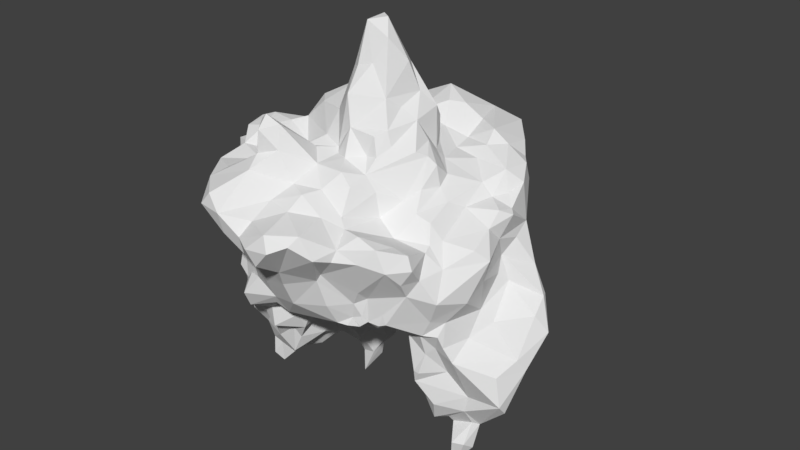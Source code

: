 # Source: HorTrashIceberg.blend  (saved by Blender 2.78.0; exported with 4.5.12 LTS)
import bpy
from mathutils import Matrix  # noqa: F401  (used for matrix-valued properties, if any)

bpy.ops.wm.read_factory_settings(use_empty=True)
scene = bpy.context.scene
scene.name = 'Scene'

# ---- collections
col_collection_1 = bpy.data.collections.new('Collection 1'); scene.collection.children.link(col_collection_1)

# ---- world
world_world = bpy.data.worlds.new('World'); scene.world = world_world
world_world.color = (0.05088, 0.05088, 0.05088)
world_world.use_sun_shadow = False
world_world.sun_shadow_jitter_overblur = 0.0
world_world.cycles.sampling_method = 'MANUAL'

# ---- meshes
me_cube_001 = bpy.data.meshes.new('Cube.001')
me_cube_001.from_pydata([(2.135, -2.092, -0.1334), (0.203, -2.527, 1.082), (-3.253, -0.6067, -0.1456), (-3.211, 2.064, -1.324), (-2.858, -0.3629, -1.116), (0.3429, -2.751, -0.2123), (0.01421, -4.047, 0.7201), (-0.9877, -3.483, 0.9871), (-0.4088, -3.988, 0.2528), (1.132, -2.064, -0.8495), (1.053, 0.8249, 1.641), (1.101, -2.024, -1.504), (-1.115, 2.022, -2.656), (-1.633, -2.824, -0.9529), (0.2506, -2.784, -0.3889), (1.083, -2.332, -0.6079), (-1.21, -2.698, -1.393), (0.9151, -2.812, 0.6294), (-1.606, -2.34, -1.865), (0.8716, -2.948, 0.3674), (-2.032, -2.961, -1.484), (-2.214, -2.63, -1.254), (-0.3477, -2.534, 1.486), (-2.366, -1.68, -0.9827), (-0.1844, -3.91, 1.077), (-0.6497, -4.056, 0.6355), (-0.3889, -2.972, 1.211), (-0.5193, -3.097, -0.6224), (0.7216, -3.368, 0.512), (0.4405, -3.468, 1.071), (-0.5063, -2.816, -1.26), (-1.956, -2.333, 1.955), (-1.151, -3.287, -0.1192), (-2.404, -3.715, 1.078), (0.6577, -2.259, 0.8428), (-1.9, -2.826, 0.2659), (1.915, -0.7891, 0.824), (-1.287, -2.982, -0.7486), (0.6626, -1.202, 1.363), (-1.933, -2.761, -0.9662), (-1.038, -3.743, 0.2635), (-2.15, -3.676, 1.401), (0.1081, -1.715, 1.883), (0.4602, -2.147, 1.026), (-1.702, -2.212, 2.974), (-1.32, -2.168, 2.797), (-0.6028, -1.051, 1.934), (1.421, -0.614, -2.427), (1.474, -0.8703, -2.253), (0.797, -0.8822, -2.07), (2.319, -1.273, -1.383), (2.594, -1.391, -0.7708), (2.417, -1.106, -1.846), (1.453, 0.479, -3.84), (1.531, -1.075, -2.114), (1.661, -0.6537, -3.017), (-1.79, -0.8228, -3.701), (1.691, -1.484, -1.654), (1.374, -1.144, -1.929), (1.637, -1.266, -1.822), (1.745, -1.135, -3.033), (1.778, -1.133, -3.31), (1.239, -1.84, -1.707), (1.475, -1.944, -1.219), (1.386, -1.979, -1.529), (1.049, -1.455, -1.79), (0.8254, -1.571, -1.703), (1.173, -1.184, -1.716), (0.3641, -1.733, 1.586), (-0.1812, -2.093, 1.5), (1.594, -1.976, -1.419), (1.554, -1.469, -1.658), (-1.089, -1.26, 2.035), (-2.068, -2.748, -1.927), (1.021, -2.144, -1.328), (0.8675, -2.244, -1.002), (0.9835, -2.181, -1.601), (0.4566, -2.353, -1.619), (0.3623, -2.607, -1.093), (0.9214, -2.074, -1.681), (0.9135, -1.805, -1.567), (0.7768, -2.192, -1.419), (0.6972, -2.278, -1.635), (0.6536, -1.726, -1.718), (0.2691, -1.948, -1.661), (0.6036, -1.364, -1.579), (-2.772, -1.363, -3.802), (0.5003, -1.96, -1.695), (-2.419, -0.2348, -3.682), (0.3098, -1.441, -1.714), (2.388, -2.015, 0.2769), (-2.426, -2.462, -0.2647), (-0.185, -1.035, -1.963), (0.07584, -0.8036, -2.136), (1.99, -0.6196, -4.568), (0.6221, -0.5324, -2.17), (-2.392, -0.1845, -3.182), (-0.2883, -1.372, -1.842), (0.007384, -1.644, -1.757), (-0.0954, -1.416, -1.879), (0.2165, -1.636, -1.797), (0.145, -0.2506, -2.721), (-2.446, -1.926, -0.4167), (-1.95, -2.16, -2.217), (0.3552, -0.5923, -2.03), (-0.8066, -0.2004, -3.594), (-1.866, -1.532, -3.789), (2.354, -0.6133, -3.077), (-1.347, -2.553, -1.671), (-0.7871, -1.496, -2.11), (-0.5668, -1.459, -1.924), (-0.6653, -1.832, -1.875), (-0.1263, -1.832, -1.776), (-1.394, 0.4147, -4.245), (-0.8434, -0.7267, -3.045), (-2.896, -0.6925, -3.286), (-2.897, -1.486, -3.193), (2.443, -0.4902, -5.211), (2.719, -0.3773, -4.202), (-2.962, -1.108, -3.494), (-0.7198, -0.002112, -3.071), (-0.3989, -1.15, -2.213), (2.199, -0.1367, -6.018), (2.338, -0.3722, -6.044), (-2.467, -0.159, -2.306), (2.145, -0.857, -3.988), (1.702, -2.425, 0.7392), (2.352, 0.2069, -5.401), (-1.665, -2.005, -2.016), (-2.314, -0.5925, -1.688), (-1.274, -2.124, -1.982), (2.554, -0.3649, -5.719), (-2.482, 1.116, -2.425), (-0.6668, -0.6622, -2.471), (-0.9483, -1.016, -2.41), (1.973, -0.04341, -4.188), (-1.208, -0.3806, -3.213), (2.604, 0.04621, -5.689), (-2.251, 0.4415, -2.626), (1.905, -1.162, -3.035), (2.491, -0.91, -1.502), (-1.305, -0.6188, -2.97), (-2.049, 0.6254, -3.771), (-2.216, 1.175, -3.049), (1.97, -1.206, -1.909), (2.71, -0.9122, -2.53), (-1.821, 1.837, -2.859), (2.505, -1.01, -2.157), (1.526, 0.05446, 1.309), (1.343, -1.372, 0.4821), (2.225, -0.7289, 0.4586), (2.148, -1.26, 0.3448), (-2.484, -0.5094, -2.747), (-3.105, -2.455, 0.3451), (-2.613, -0.6481, -2.272), (-1.309, -1.678, -2.788), (-2.079, 2.215, -2.099), (-0.6862, 0.6056, -4.106), (-1.415, 0.6704, -4.734), (-1.271, 0.49, -5.187), (-1.13, 0.9948, -4.028), (-0.8947, 0.328, -3.686), (2.254, -1.993, 0.6216), (-0.3165, 1.243, -3.01), (-0.6682, 1.126, -3.128), (2.926, -0.4705, 0.3384), (-1.34, 0.9198, -4.437), (-1.487, 0.5978, -4.079), (-1.452, -0.3177, -3.606), (-1.141, 0.2346, -3.94), (-2.283, 0.1867, -3.994), (-2.05, -0.2958, -4.061), (-0.4703, 0.4872, -3.779), (-0.6878, -0.4194, -2.865), (-0.7978, -0.3902, -3.312), (-1.274, -0.06487, -3.718), (-1.368, -0.9134, -3.303), (0.06568, 0.1958, -3.046), (-0.2463, -0.3963, -2.752), (-0.3883, 0.1692, -2.912), (-0.1772, 0.5311, -3.114), (2.526, -0.1045, -6.113), (-3.049, 1.356, -1.383), (2.753, -0.4131, -5.181), (2.592, 0.3023, -5.117), (2.17, 0.123, -5.207), (2.271, 0.5978, -4.758), (2.775, -0.1127, -4.655), (2.016, -1.042, -2.499), (1.838, -0.8095, -3.842), (3.051, 0.2827, -4.519), (-2.393, -1.685, -1.413), (-2.639, -1.177, -2.171), (-1.286, 0.993, -3.682), (-2.35, -0.9285, -1.296), (-2.408, -1.211, -1.615), (-0.3325, 0.685, -3.725), (-0.5795, 0.8446, -3.221), (-0.8815, 0.7574, -4.6), (-0.3249, 0.6465, -3.239), (-0.7688, 0.04677, -3.385), (-0.9256, 0.4665, -4.452), (-1.263, 0.476, -4.522), (-1.056, 0.9469, -4.549), (-0.503, 0.3099, -3.396), (-1.241, 0.7747, -5.08), (-2.786, -3.02, 0.83), (-0.7383, 1.306, -2.85), (-0.288, -0.79, -2.378), (-1.869, 0.2491, -4.043), (3.519, -0.2551, -2.948), (1.813, -1.93, 0.6364), (1.943, -2.394, 0.2156), (3.217, -0.2708, 0.09114), (2.098, -1.042, 0.4226), (0.7828, -1.214, 0.7629), (1.96, -0.02768, -3.772), (-2.717, -2.238, -1.577), (1.338, -0.4047, 1.346), (1.094, -0.7274, 1.12), (2.238, -0.9334, -2.31), (1.529, -0.8142, 0.9452), (2.918, 1.135, -2.876), (1.844, -0.06663, 1.068), (2.795, 0.6242, 0.8931), (2.081, 0.2909, 0.8743), (-2.867, -1.298, -2.839), (2.075, 0.5957, -4.688), (2.535, 0.9128, -4.268), (-1.849, -0.5522, -4.033), (2.043, 0.9761, 1.249), (3.845, 0.5007, -2.985), (2.141, 1.572, -3.839), (1.942, 0.8532, -3.831), (2.887, 0.05966, -4.757), (2.187, 1.227, -4.171), (1.879, 1.656, -3.16), (2.175, 1.382, -3.137), (2.031, 0.9839, -4.425), (1.442, 0.4244, 1.484), (1.452, 0.01359, 1.847), (2.365, 1.173, -3.66), (1.268, -0.08269, 2.047), (1.899, 1.589, -3.862), (2.133, -1.314, -1.812), (2.017, 1.167, -4.089), (0.9322, -0.4983, -2.166), (1.359, -1.438, -1.773), (0.8177, -0.1743, -2.518), (1.174, 1.498, -2.837), (1.502, 1.346, -3.329), (1.901, 1.679, -2.522), (1.527, 0.7322, -3.596), (1.021, 2.572, -1.135), (2.179, 1.831, -2.1), (0.8575, 0.367, -2.725), (1.355, 2.239, -1.569), (-0.04525, 2.719, -1.888), (0.7551, 0.1509, 2.718), (0.7378, 0.9054, 2.857), (0.165, 2.182, -2.355), (1.228, 2.04, -2.421), (0.5795, 2.655, -1.388), (0.4284, 2.875, -0.5952), (0.1532, -0.9133, 2.013), (0.4604, -0.9316, 2.07), (1.473, 2.477, 0.1348), (-0.9316, 3.349, 2.269), (0.6305, -0.6236, 2.267), (0.562, 3.522, 2.027), (-1.466, 3.02, 1.704), (-0.4728, 3.507, 1.398), (-0.7464, -0.8743, 1.999), (-0.26, -1.211, 1.952), (0.3704, 3.699, 1.888), (1.087, -0.3035, 2.165), (0.8346, 2.628, 2.022), (2.567, 1.308, 1.012), (2.344, 1.499, 1.486), (2.21, 2.5, 1.448), (0.3973, -1.242, 1.726), (1.657, 3.364, 1.042), (1.799, 2.654, 0.1623), (1.34, 2.237, -0.1267), (2.163, 2.172, -0.1222), (1.364, 2.552, -0.6128), (2.163, 1.895, -1.339), (-1.862, -0.1459, 2.649), (2.078, 2.182, -0.5447), (2.446, 2.194, 1.446), (-1.115, -0.4252, 2.719), (-1.268, 0.4812, 3.167), (-0.528, -0.7702, 3.327), (1.422, 2.274, 2.024), (0.3228, -0.8521, 2.518), (-0.336, -0.915, 2.599), (0.09402, 0.7272, 3.846), (0.8259, 2.045, 1.714), (1.89, 2.222, 1.771), (1.512, 1.873, 1.757), (-2.545, 1.661, 1.378), (0.04376, 1.42, 1.912), (2.692, 1.749, 1.172), (0.5249, 1.293, 1.808), (0.6552, 1.14, 2.537), (-1.366, 1.137, 2.988), (-0.9156, 0.3078, 4.55), (-2.384, 2.083, 1.081), (-2.008, 1.171, 2.496), (-0.7499, 1.607, 2.403), (-0.1224, 1.269, 3.244), (0.2858, 2.642, 2.305), (-1.058, 1.084, 3.524), (-0.6527, 3.187, -1.151), (-0.8835, -0.1188, 3.746), (0.852, 3.467, 0.8441), (0.173, 1.977, 1.872), (1.505, 1.497, 1.539), (-0.5956, 1.887, 2.129), (-0.7573, 3.649, 0.775), (0.6587, 3.747, 0.4026), (1.893, 2.929, 1.645), (-1.388, 2.375, 1.87), (0.8427, 1.559, 1.617), (-1.349, 3.523, 1.473), (1.693, 2.242, -0.8568), (0.8952, 2.801, -0.05701), (-0.4678, 3.019, 2.526), (-0.4071, 1.56, 2.367), (0.4492, 0.6343, 3.23), (-3.454, 1.136, 1.372), (2.815, 1.753, 0.2125), (2.351, 0.9604, 0.9804), (2.857, 1.051, 0.8017), (0.5134, -0.598, 2.629), (0.2053, -0.2992, 3.234), (-1.304, -0.6903, 2.098), (0.3844, 0.02906, 2.987), (-0.6195, -0.3075, 3.846), (-3.643, -0.7054, 1.589), (-3.457, -1.185, 1.942), (-2.992, -1.082, 2.018), (-2.747, -0.411, 2.014), (-2.913, 0.711, -1.139), (3.637, 1.477, -1.356), (2.776, 0.07416, -1.483), (0.9959, 0.279, 2.253), (-4.201, 0.5041, 0.5766), (-2.959, 0.3327, -1.893), (-2.503, 1.118, 1.446), (1.937, 2.764, 0.9341), (0.8923, 0.7153, 1.869), (1.655, 2.3, -0.3531), (1.718, 1.983, -1.323), (-3.622, 1.812, -1.02), (-1.354, 1.525, 1.804), (-1.989, 2.36, 1.649), (-2.902, -1.086, -0.5206), (-2.944, 0.8505, -1.85), (2.787, 0.8078, -0.3453), (2.844, 0.6225, -0.7406), (-3.34, 1.131, -0.5396), (-3.807, 3.068, -0.3909), (2.997, 0.9073, 0.7364), (2.044, 2.532, 0.5803), (-2.157, 0.1818, 2.667), (2.816, 0.2187, 0.5783), (-3.28, -0.4474, 2.095), (-3.741, 2.356, -0.373), (2.888, 1.246, -0.006624), (-4.235, 0.3342, 0.2544), (-4.109, 1.444, -0.5452), (-3.984, 1.066, 0.03784), (2.87, 0.5739, 0.2055), (-3.959, 1.201, 0.5655), (-2.801, 4.159, -0.3562), (-2.937, 1.516, -1.759), (-4.003, 2.037, 0.2012), (-1.503, 2.154, -1.995), (-3.53, 1.85, 0.6023), (1.305, 3.622, 1.821), (-3.143, -2.658, 0.951), (2.209, -0.1216, -4.861), (-2.76, 2.337, 0.6246), (-0.1718, 0.238, 4.952), (2.031, 0.3848, -4.92), (-0.008531, 2.974, -1.012), (-1.893, 1.424, 2.074), (-2.765, 5.028, -1.058), (-1.604, 5.695, -1.171), (-0.3147, 4.485, -0.8137), (-0.9439, 4.612, -1.158), (-0.4251, 0.4065, 4.956), (2.537, 1.632, -1.535), (-0.1297, 1.273, 2.353), (-0.9198, 1.793, -2.89), (1.648, 1.692, -3.03), (-3.124, 2.301, -0.9187), (0.7508, 1.578, -2.698), (2.382, 2.448, 0.9415), (-2.358, 4.094, 0.2705), (-0.5824, 0.001195, 4.859), (-3.293, -2.278, 1.471), (3.289, 1.514, -0.716), (3.725, 1.273, -1.311), (1.485, 2.439, 0.6132), (0.7815, 2.667, -0.4422), (-0.1125, 2.492, 2.32), (-3.807, -0.2038, 1.446), (0.3076, 1.002, -2.791), (1.333, 3.673, 1.204), (0.5057, -1.079, -1.948), (-4.703, -0.3583, 0.541), (-3.589, -1.196, 0.2768), (-2.554, 4.405, -1.492), (-0.3152, 4.647, 0.1547), (-1.179, 2.975, 2.194), (-3.111, 4.639, -1.054), (-0.1365, 3.659, 1.838), (-0.8275, 2.201, 1.989), (-0.5483, 2.721, -1.052), (-3.068, 2.752, -0.6508), (0.297, 0.404, 3.969), (-2.233, 0.5686, 2.325), (-1.174, 3.721, 1.091), (-1.342, 4.772, -0.3374), (-2.117, 1.523, 1.729), (0.003519, 0.0268, 4.541), (-0.513, 0.936, 3.853), (-1.001, 5.097, -1.034), (-1.555, 5.555, -0.8669), (0.1737, 4.129, 0.2814), (-2.94, 2.91, 0.4156), (-1.784, 5.357, -1.513), (-3.591, 2.543, 0.4069), (-3.374, 3.229, -0.7039), (-0.2499, -0.2155, 3.958), (-0.9157, 0.5496, 4.149), (3.083, 1.788, -0.7905), (-0.6633, -1.695, 1.871), (2.837, -0.1391, -5.373), (-2.396, 5.007, -1.655), (-0.8225, 3.413, 1.682), (0.8558, 0.9849, -3.458), (0.4058, -0.1474, -2.495), (1.259, 0.1395, -2.915), (-0.9484, 5.124, -0.7064), (0.8232, 2.156, -1.894), (4.08, 1.017, -2.061), (3.804, 0.8168, -1.631), (0.1933, 3.634, -0.7898), (-0.696, 1.384, 3.492), (3.046, 0.2225, -1.806), (3.838, 1.268, -2.178), (0.6624, 2.04, -2.34), (1.958, 0.6411, -4.198), (3.673, -0.05609, -3.992), (3.738, 0.8799, -2.893), (3.331, 1.168, -2.559), (-0.1571, 3.957, 0.8012), (0.3487, -3.727, 0.8731), (3.663, -0.2834, -3.723), (3.705, 0.3034, -2.663), (2.74, -0.3274, -2.102), (-2.697, -0.8474, -3.993), (-1.676, -1.367, -3.611), (3.038, -0.2476, -0.5), (2.491, -1.056, -0.04695), (2.284, -1.631, -0.1548), (3.001, 0.8418, -0.9621), (2.072, -1.826, -0.556), (-0.1274, 3.836, -1.177), (-2.707, -1.448, -4.229), (-1.624, -1.517, -3.275), (2.753, 0.6967, -3.827), (0.573, 0.6788, -3.006), (-1.716, -2.542, 2.115), (-3.527, -0.6355, 2.014), (-2.449, -0.1199, 2.111), (-4.266, 1.762, -0.3836), (-2.474, 1.678, -2.202), (-0.9267, 1.096, -3.488), (-0.6978, 1.588, -2.422), (-0.5209, 2.456, -1.319), (-1.022, 2.783, -1.25), (3.592, 0.3208, -3.828), (-4.655, -0.4223, 1.046), (-2.247, 2.996, -0.6735), (-2.271, -0.9011, -4.142), (-2.193, 2.564, -1.548), (-0.7037, 3.931, -1.272), (-1.145, 2.544, -1.616), (-2.145, 1.742, -2.873), (-4.312, -0.7927, 0.4753), (-1.292, 3.914, -1.118), (-1.69, 2.833, -1.132), (0.3321, 3.688, 1.46), (-2.979, 0.2638, -1.145), (-2.731, 3.756, 0.286), (-1.212, 4.057, 0.4691), (-1.434, 1.803, -2.703), (-1.132, 1.373, -3.08), (-2.45, 0.1181, -2.175), (-2.454, 1.888, -1.655), (-1.888, -2.165, -2.739), (-2.076, 4.274, -0.4106), (-2.312, 3.475, 1.078), (-2.921, 4.974, -1.494), (-2.636, -2.331, -0.9949), (2.922, -0.6983, -0.9247), (-1.289, -1.898, -2.297), (-2.14, -1.054, -3.905), (-2.315, -2.031, -2.125), (-2.517, -1.313, -4.462), (-2.814, -1.251, -4.367), (-2.29, 2.738, -0.9671), (-1.843, 1.19, -3.361), (-1.064, -1.622, -2.163), (-1.097, -2.397, -1.911), (-2.607, -2.656, 1.564), (-1.718, -3.847, 1.088), (-1.729, 3.381, -0.968), (0.3035, 2.664, -2.017), (-0.1574, 1.321, -2.507), (1.01, 0.6567, -3.493), (-2.715, 2.47, -0.7562), (0.1541, 2.862, -1.342), (-3.763, -1.166, 0.6668), (-3.093, -1.669, 1.709), (-2.536, -2.559, -1.048), (-3.577, -0.9131, 1.258), (-0.5435, 2.127, -2.066), (-2.275, -1.929, 1.609), (1.644, -0.2439, -3.33), (-3.14, 1.488, 1.308), (-2.76, 0.2905, 1.858), (-1.154, 2.209, -2.093), (-1.974, -0.6426, 1.728), (-4.036, -0.03709, -0.06496), (1.175, -0.9248, -1.832), (-1.698, -2.844, 1.811), (-3.374, 1.582, -1.139), (-0.8317, 2.01, -2.352), (-3.762, 0.4196, 1.122), (-1.898, -1.697, 1.721), (-1.524, -1.236, 1.944), (1.174, -0.4589, -2.863), (-1.247, -2.334, 2.242), (-1.617, -2.56, 2.722), (-1.867, -2.179, 2.822), (-0.8302, -2.299, 1.523), (-1.801, 3.957, 0.654), (-4.6, -0.05439, 1.015), (0.3236, 3.965, 0.71), (-1.855, -1.044, 1.481), (0.8745, 2.93, 0.5321), (-0.8473, 4.57, 0.3788), (-1.325, -0.9678, -2.63), (-2.344, -2.562, -1.973), (0.6871, 3.435, -0.2618), (-3.797, 2.873, -0.04924), (-3.357, 3.809, -0.6181), (-2.947, 3.759, -1.091), (-2.354, -1.992, -2.551), (-0.3699, -3.344, -0.1606), (-2.498, -2.356, -1.866), (-1.648, -3.761, 0.587), (-2.788, -1.948, -2.26), (-2.725, -2.048, -2.585), (-1.01, -2.869, 1.27), (2.011, 0.3805, -4.543), (-1.083, -3.82, 0.687), (-2.067, -1.911, -2.934), (-2.75, -1.589, -3.191), (2.802, -0.3563, -3.75), (1.192, -2.411, 0.8992), (-2.398, -1.755, -2.762), (-2.46, -1.398, -3.843), (1.366, -2.661, 0.3564), (-2.429, 5.557, -1.197), (-3.454, 3.558, -0.0841), (-2.501, 5.435, -1.505), (-2.746, -3.104, 1.446), (-3.535, 0.383, -0.6402), (-2.322, -0.6688, -4.095), (-2.27, -1.641, -3.412), (-2.692, -2.173, -2.164), (2.137, -0.2212, -4.706), (1.621, 0.3105, -4.336), (-3.05, 4.414, -1.257), (-1.416, 2.479, -1.509), (-3.5, -1.658, 1.023), (-1.754, -1.638, -2.968)], [], [(30, 14, 27), (14, 30, 78), (43, 38, 68), (21, 20, 39), (21, 39, 13), (108, 16, 73), (9, 15, 75), (37, 13, 16), (77, 78, 30), (78, 75, 14), (81, 75, 78), (571, 40, 25), (223, 148, 221), (225, 230, 223), (219, 242, 280), (148, 240, 218), (264, 280, 265), (467, 213, 165), (72, 272, 545), (219, 38, 215), (211, 162, 151), (223, 221, 36), (38, 280, 68), (68, 42, 69), (218, 221, 148), (268, 265, 280), (230, 148, 223), (230, 225, 332), (240, 239, 346), (218, 219, 221), (206, 91, 35), (219, 215, 221), (239, 148, 230), (280, 275, 268), (219, 218, 242), (334, 294, 265), (242, 275, 280), (218, 240, 242), (264, 265, 294), (337, 258, 329), (305, 309, 308), (303, 323, 316), (38, 219, 280), (265, 268, 334), (174, 114, 136), (209, 142, 193), (161, 201, 172), (228, 186, 235), (157, 198, 160), (159, 157, 201), (160, 198, 203), (203, 166, 160), (278, 277, 302), (205, 203, 198), (169, 202, 201), (167, 166, 158), (193, 167, 209), (228, 235, 232), (238, 245, 235), (197, 164, 163), (236, 232, 243), (363, 366, 373), (241, 236, 237), (182, 3, 376), (182, 358, 343), (178, 120, 179), (105, 175, 161), (169, 201, 161), (198, 159, 205), (284, 288, 352), (278, 302, 289), (158, 113, 167), (202, 159, 201), (120, 178, 173), (179, 120, 204), (113, 158, 202), (224, 333, 332), (203, 205, 166), (199, 180, 179), (196, 204, 172), (159, 158, 205), (298, 299, 278), (236, 243, 396), (317, 278, 299), (186, 238, 235), (332, 278, 230), (385, 185, 382), (241, 232, 236), (455, 238, 570), (440, 234, 183), (293, 299, 298), (440, 184, 234), (238, 186, 227), (232, 241, 228), (186, 385, 227), (158, 166, 205), (157, 159, 198), (300, 349, 426), (289, 279, 298), (227, 570, 238), (243, 232, 235), (184, 186, 228), (240, 148, 239), (277, 278, 332), (196, 481, 197), (197, 199, 196), (202, 169, 113), (157, 172, 201), (297, 323, 299), (478, 287, 365), (298, 278, 289), (196, 172, 157), (159, 202, 158), (161, 175, 169), (481, 196, 157), (200, 161, 204), (199, 179, 204), (196, 199, 204), (174, 136, 105), (299, 323, 317), (157, 160, 481), (172, 204, 161), (317, 10, 230), (278, 317, 230), (285, 283, 352), (120, 200, 204), (363, 333, 224), (239, 230, 10), (147, 140, 52), (224, 366, 363), (145, 147, 220), (66, 62, 11), (66, 65, 62), (11, 63, 9), (75, 81, 74), (11, 76, 79), (67, 247, 65), (65, 247, 62), (83, 80, 79), (66, 11, 80), (87, 82, 77), (79, 80, 11), (87, 83, 79), (65, 66, 67), (82, 87, 79), (100, 84, 98), (98, 84, 112), (84, 77, 112), (81, 77, 82), (74, 81, 76), (79, 76, 81), (79, 81, 82), (77, 81, 78), (84, 100, 87), (83, 89, 85), (87, 77, 84), (247, 64, 62), (67, 58, 247), (71, 247, 57), (100, 83, 87), (66, 80, 83), (70, 63, 64), (71, 64, 247), (64, 63, 11), (64, 11, 62), (11, 9, 74), (83, 85, 66), (64, 57, 70), (97, 112, 518), (112, 99, 98), (110, 111, 109), (111, 110, 97), (77, 518, 112), (129, 192, 195), (567, 116, 568), (174, 173, 114), (572, 585, 592), (488, 577, 513), (567, 568, 586), (153, 357, 102), (23, 102, 194), (71, 57, 64), (208, 178, 101), (208, 133, 178), (92, 208, 93), (208, 101, 93), (97, 121, 92), (357, 194, 102), (194, 129, 195), (109, 517, 134), (200, 105, 161), (174, 120, 173), (121, 208, 92), (97, 110, 121), (111, 130, 109), (37, 30, 27), (518, 130, 111), (130, 510, 517), (510, 130, 128), (134, 121, 110), (518, 18, 130), (133, 134, 114), (136, 114, 141), (133, 121, 134), (488, 513, 584), (567, 217, 191), (465, 56, 176), (16, 20, 73), (103, 73, 558), (86, 514, 472), (511, 106, 577), (173, 178, 133), (168, 229, 209), (134, 517, 557), (114, 134, 141), (572, 504, 563), (176, 141, 557), (133, 208, 121), (510, 155, 517), (518, 30, 16), (130, 517, 109), (97, 518, 111), (518, 77, 30), (217, 567, 586), (52, 220, 147), (527, 413, 153), (508, 191, 217), (565, 558, 21), (226, 152, 115), (88, 584, 464), (592, 155, 504), (465, 473, 106), (357, 4, 194), (247, 58, 59), (592, 473, 155), (18, 128, 130), (109, 134, 110), (504, 155, 510), (114, 173, 133), (167, 113, 209), (229, 171, 209), (57, 247, 59), (48, 47, 55), (557, 473, 176), (9, 75, 74), (141, 176, 168), (120, 174, 200), (557, 141, 134), (160, 166, 167), (113, 175, 209), (59, 54, 144), (220, 52, 144), (220, 144, 188), (52, 244, 144), (143, 492, 142), (112, 97, 99), (144, 244, 59), (154, 192, 129), (2, 357, 413), (572, 592, 504), (584, 513, 514), (465, 176, 473), (539, 58, 67), (60, 188, 54), (188, 144, 54), (48, 60, 54), (4, 357, 2), (60, 139, 188), (513, 577, 472), (106, 592, 585), (113, 169, 175), (504, 512, 563), (54, 58, 48), (577, 585, 86), (504, 510, 103), (514, 119, 464), (119, 86, 116), (20, 558, 73), (576, 573, 585), (200, 174, 105), (176, 56, 168), (510, 128, 103), (567, 226, 116), (502, 132, 138), (567, 195, 192), (514, 464, 584), (584, 171, 229), (209, 175, 168), (512, 586, 568), (175, 105, 136), (584, 88, 171), (107, 61, 574), (568, 116, 573), (103, 18, 73), (512, 504, 103), (217, 565, 21), (168, 136, 141), (226, 567, 192), (518, 16, 108), (572, 563, 576), (18, 518, 108), (106, 511, 56), (511, 577, 488), (96, 115, 152), (573, 576, 568), (116, 226, 119), (131, 183, 117), (557, 155, 473), (209, 170, 142), (512, 568, 563), (117, 123, 131), (585, 116, 86), (385, 186, 127), (94, 118, 125), (37, 16, 30), (181, 122, 127), (115, 96, 88), (119, 115, 464), (88, 170, 171), (558, 20, 21), (131, 440, 183), (60, 48, 55), (56, 229, 168), (558, 512, 103), (88, 464, 115), (139, 60, 61), (39, 20, 13), (592, 106, 473), (586, 512, 565), (348, 502, 4), (511, 488, 229), (106, 585, 577), (576, 563, 568), (217, 529, 508), (154, 226, 192), (586, 565, 217), (127, 185, 385), (86, 119, 514), (74, 76, 11), (508, 23, 191), (128, 18, 103), (585, 572, 576), (116, 585, 573), (131, 181, 137), (122, 382, 185), (155, 557, 517), (131, 137, 440), (123, 117, 122), (170, 209, 171), (54, 59, 58), (86, 472, 577), (56, 511, 229), (122, 117, 382), (136, 168, 175), (13, 20, 16), (584, 229, 488), (115, 119, 226), (73, 18, 108), (117, 183, 187), (181, 131, 123), (181, 127, 137), (226, 154, 152), (195, 191, 23), (123, 122, 181), (191, 195, 567), (217, 21, 529), (106, 56, 465), (558, 565, 512), (472, 514, 513), (367, 477, 340), (528, 530, 591), (233, 238, 455), (501, 207, 164), (381, 402, 591), (177, 179, 180), (13, 37, 32), (339, 528, 340), (481, 164, 197), (501, 516, 146), (492, 156, 146), (529, 91, 102), (91, 13, 35), (179, 177, 178), (547, 540, 550), (349, 534, 535), (566, 40, 571), (591, 527, 153), (33, 206, 566), (12, 500, 536), (26, 569, 7), (502, 348, 132), (124, 96, 152), (536, 500, 378), (193, 481, 160), (21, 91, 529), (520, 566, 571), (27, 564, 32), (31, 519, 582), (7, 520, 571), (540, 41, 520), (122, 185, 127), (330, 534, 379), (233, 245, 238), (570, 588, 455), (178, 177, 101), (8, 25, 40), (480, 376, 503), (516, 492, 146), (516, 501, 193), (413, 357, 153), (193, 160, 167), (566, 35, 32), (550, 569, 22), (520, 41, 33), (503, 489, 156), (339, 340, 477), (31, 544, 532), (547, 550, 439), (500, 12, 395), (376, 480, 132), (156, 480, 503), (532, 544, 554), (566, 206, 35), (142, 492, 516), (501, 146, 500), (163, 180, 197), (540, 476, 31), (481, 501, 164), (492, 480, 156), (497, 583, 343), (26, 1, 22), (489, 590, 156), (124, 154, 129), (569, 540, 520), (590, 495, 484), (124, 129, 502), (35, 13, 32), (492, 132, 480), (42, 68, 280), (540, 547, 476), (12, 536, 542), (124, 138, 143), (544, 549, 545), (537, 554, 336), (358, 348, 497), (273, 42, 280), (132, 492, 143), (142, 516, 193), (143, 138, 132), (96, 124, 143), (548, 476, 547), (578, 19, 5), (44, 72, 545), (31, 548, 549), (154, 124, 152), (142, 96, 143), (535, 330, 367), (45, 439, 72), (91, 153, 102), (423, 535, 365), (273, 280, 264), (381, 153, 206), (72, 44, 45), (206, 153, 91), (439, 550, 69), (96, 142, 170), (96, 170, 88), (582, 519, 402), (92, 99, 97), (540, 582, 41), (104, 101, 444), (402, 528, 591), (104, 93, 101), (546, 47, 246), (339, 477, 408), (248, 246, 95), (537, 341, 554), (529, 102, 508), (582, 540, 31), (543, 379, 374), (104, 95, 411), (537, 342, 341), (267, 274, 418), (407, 311, 327), (44, 545, 549), (274, 327, 269), (535, 342, 478), (383, 356, 506), (402, 381, 582), (72, 46, 272), (44, 548, 45), (439, 273, 46), (442, 324, 416), (276, 311, 297), (274, 496, 418), (89, 411, 85), (89, 83, 100), (444, 95, 104), (207, 163, 164), (151, 90, 468), (193, 501, 481), (273, 439, 42), (99, 93, 411), (99, 92, 93), (342, 367, 341), (98, 89, 100), (99, 411, 89), (539, 411, 49), (98, 99, 89), (539, 47, 48), (104, 411, 93), (395, 207, 501), (385, 382, 227), (67, 66, 85), (290, 287, 336), (346, 239, 351), (67, 85, 539), (258, 351, 259), (323, 297, 316), (259, 351, 304), (275, 346, 258), (304, 351, 303), (401, 436, 427), (275, 242, 346), (264, 294, 295), (528, 554, 341), (334, 258, 337), (290, 292, 314), (85, 411, 539), (69, 22, 1), (426, 387, 355), (528, 341, 340), (58, 539, 48), (5, 75, 15), (392, 306, 401), (437, 306, 392), (426, 355, 322), (5, 14, 75), (17, 28, 19), (14, 28, 564), (8, 564, 6), (267, 442, 416), (468, 0, 470), (24, 26, 7), (27, 32, 37), (8, 40, 32), (381, 206, 582), (437, 428, 312), (401, 314, 338), (268, 275, 258), (69, 42, 439), (582, 33, 41), (341, 367, 340), (546, 246, 248), (49, 411, 95), (45, 548, 547), (273, 264, 295), (566, 520, 33), (272, 295, 292), (273, 295, 46), (545, 272, 336), (545, 554, 544), (542, 395, 12), (17, 1, 29), (25, 6, 24), (416, 322, 419), (336, 272, 290), (544, 31, 549), (311, 407, 316), (519, 31, 532), (550, 540, 569), (532, 554, 528), (295, 335, 292), (539, 246, 47), (314, 401, 306), (296, 329, 259), (546, 533, 55), (334, 295, 294), (401, 427, 384), (346, 351, 258), (291, 312, 305), (304, 310, 259), (322, 355, 419), (291, 314, 306), (305, 312, 451), (310, 304, 394), (268, 258, 334), (548, 44, 549), (314, 292, 338), (436, 338, 292), (571, 25, 24), (423, 426, 349), (428, 451, 312), (329, 422, 335), (287, 290, 291), (394, 328, 310), (334, 337, 335), (384, 422, 296), (427, 335, 422), (287, 291, 365), (291, 290, 314), (296, 428, 392), (296, 422, 329), (334, 335, 295), (422, 384, 427), (401, 384, 392), (28, 29, 460), (95, 444, 248), (335, 427, 436), (7, 571, 24), (292, 335, 436), (329, 335, 337), (539, 49, 246), (346, 242, 240), (309, 451, 328), (274, 269, 380), (564, 460, 6), (460, 29, 24), (14, 564, 27), (355, 387, 309), (532, 402, 519), (535, 478, 365), (478, 537, 336), (296, 451, 428), (530, 528, 339), (301, 318, 328), (502, 129, 4), (338, 436, 401), (195, 23, 194), (28, 17, 29), (535, 423, 349), (259, 329, 258), (546, 55, 47), (318, 301, 316), (347, 372, 370), (426, 356, 300), (310, 328, 451), (259, 310, 296), (392, 384, 296), (328, 394, 301), (423, 308, 426), (7, 569, 520), (408, 330, 543), (434, 560, 377), (387, 426, 308), (426, 322, 356), (246, 49, 95), (460, 24, 6), (328, 318, 309), (318, 355, 309), (327, 416, 419), (416, 327, 267), (68, 69, 43), (322, 270, 356), (311, 316, 297), (397, 515, 489), (303, 316, 301), (274, 267, 327), (541, 3, 182), (354, 3, 541), (10, 323, 303), (129, 194, 4), (497, 4, 583), (124, 502, 138), (25, 8, 6), (476, 548, 31), (34, 17, 575), (554, 545, 336), (276, 297, 293), (361, 343, 583), (318, 316, 407), (5, 19, 28), (55, 61, 60), (440, 137, 184), (397, 3, 354), (270, 322, 416), (310, 451, 296), (428, 437, 392), (291, 306, 437), (590, 489, 495), (358, 182, 376), (291, 437, 312), (532, 528, 402), (137, 127, 184), (184, 127, 186), (156, 500, 146), (295, 272, 46), (318, 407, 419), (69, 550, 22), (287, 478, 336), (535, 534, 330), (206, 33, 582), (132, 358, 376), (10, 317, 323), (356, 383, 307), (395, 542, 482), (272, 292, 290), (394, 304, 303), (297, 299, 293), (394, 303, 301), (501, 500, 395), (378, 500, 156), (10, 303, 351), (300, 356, 307), (355, 318, 419), (343, 361, 182), (10, 351, 239), (40, 566, 32), (439, 45, 547), (508, 102, 23), (534, 349, 300), (383, 300, 307), (378, 491, 536), (358, 497, 343), (91, 21, 13), (358, 132, 348), (387, 308, 309), (407, 327, 419), (372, 583, 538), (451, 309, 305), (367, 330, 408), (367, 408, 477), (535, 367, 342), (365, 308, 423), (591, 153, 381), (291, 305, 308), (308, 365, 291), (46, 72, 439), (32, 564, 8), (478, 342, 537), (543, 330, 379), (415, 556, 319), (490, 471, 313), (284, 331, 438), (431, 459, 553), (509, 50, 140), (150, 225, 36), (469, 404, 359), (434, 432, 580), (347, 552, 543), (277, 332, 333), (397, 354, 368), (453, 458, 393), (50, 509, 51), (321, 281, 380), (589, 561, 417), (347, 543, 374), (555, 405, 266), (366, 213, 373), (560, 434, 580), (224, 332, 225), (498, 432, 506), (368, 377, 560), (498, 580, 432), (424, 319, 499), (331, 302, 333), (399, 364, 350), (331, 363, 373), (453, 457, 458), (165, 213, 366), (352, 288, 325), (414, 507, 441), (379, 383, 434), (252, 233, 455), (352, 266, 284), (324, 442, 424), (515, 397, 525), (552, 347, 370), (271, 459, 319), (403, 359, 404), (388, 505, 425), (270, 324, 506), (579, 430, 389), (525, 397, 421), (403, 369, 359), (447, 522, 262), (421, 562, 487), (526, 522, 257), (281, 350, 315), (396, 250, 249), (580, 561, 362), (527, 486, 493), (424, 551, 324), (552, 370, 412), (408, 543, 552), (345, 360, 466), (410, 380, 281), (483, 420, 526), (389, 446, 429), (525, 421, 487), (466, 373, 213), (499, 556, 505), (412, 486, 552), (466, 360, 359), (345, 140, 463), (453, 438, 344), (368, 560, 362), (429, 391, 433), (590, 491, 378), (541, 371, 354), (438, 393, 288), (399, 289, 302), (311, 269, 327), (491, 484, 531), (364, 399, 331), (274, 410, 496), (350, 279, 399), (248, 445, 533), (361, 541, 182), (331, 373, 369), (399, 302, 331), (150, 165, 366), (313, 521, 494), (433, 389, 429), (4, 2, 583), (509, 345, 466), (458, 457, 222), (438, 453, 393), (325, 286, 353), (374, 379, 377), (150, 467, 165), (570, 382, 587), (125, 189, 94), (486, 527, 530), (150, 366, 225), (521, 495, 487), (434, 383, 432), (333, 363, 331), (503, 376, 3), (377, 479, 374), (408, 530, 339), (372, 361, 583), (371, 372, 374), (368, 362, 435), (282, 284, 266), (251, 396, 261), (506, 356, 270), (361, 372, 371), (590, 484, 491), (542, 536, 531), (386, 471, 450), (293, 380, 269), (447, 256, 261), (315, 496, 410), (263, 262, 526), (361, 371, 541), (503, 3, 489), (590, 378, 156), (561, 498, 375), (425, 556, 415), (443, 398, 250), (506, 324, 400), (420, 386, 526), (403, 344, 438), (288, 286, 325), (424, 499, 551), (405, 555, 315), (386, 313, 471), (279, 281, 321), (389, 433, 581), (414, 441, 494), (350, 281, 279), (589, 507, 414), (489, 3, 397), (403, 438, 331), (405, 364, 266), (379, 534, 300), (390, 431, 450), (279, 321, 298), (507, 581, 441), (562, 589, 414), (434, 377, 379), (252, 455, 53), (271, 319, 442), (276, 293, 269), (580, 362, 560), (289, 399, 279), (331, 369, 403), (527, 591, 530), (453, 448, 457), (315, 410, 281), (262, 263, 253), (352, 283, 266), (461, 456, 231), (364, 331, 284), (222, 237, 254), (403, 404, 344), (406, 285, 253), (260, 398, 523), (283, 326, 266), (441, 581, 433), (479, 354, 371), (350, 364, 405), (286, 288, 393), (371, 374, 479), (449, 404, 469), (369, 373, 359), (298, 321, 293), (589, 562, 561), (224, 225, 366), (505, 375, 400), (266, 364, 282), (415, 446, 425), (372, 538, 370), (442, 418, 271), (276, 269, 311), (213, 51, 509), (459, 418, 496), (405, 315, 350), (380, 410, 274), (221, 214, 36), (90, 0, 468), (215, 34, 149), (389, 581, 579), (22, 569, 26), (256, 262, 253), (368, 421, 397), (380, 293, 321), (553, 320, 431), (442, 267, 418), (162, 212, 90), (484, 420, 483), (495, 521, 484), (491, 531, 536), (282, 364, 284), (262, 522, 526), (0, 90, 212), (277, 333, 302), (506, 432, 383), (386, 420, 313), (320, 553, 315), (225, 223, 36), (354, 479, 368), (353, 253, 325), (555, 326, 320), (505, 400, 499), (414, 494, 521), (447, 262, 256), (524, 445, 475), (353, 286, 393), (254, 393, 222), (285, 352, 325), (237, 222, 241), (448, 404, 449), (245, 243, 235), (249, 398, 261), (475, 409, 443), (256, 353, 261), (162, 126, 212), (180, 199, 197), (149, 211, 151), (467, 214, 151), (150, 36, 214), (180, 475, 177), (450, 263, 386), (251, 353, 254), (493, 413, 527), (523, 163, 207), (353, 251, 261), (471, 490, 391), (523, 207, 482), (559, 326, 263), (454, 260, 522), (257, 260, 531), (391, 490, 494), (391, 390, 471), (253, 285, 325), (579, 388, 430), (250, 396, 243), (375, 498, 400), (469, 360, 345), (507, 388, 579), (43, 34, 215), (578, 15, 212), (260, 257, 522), (445, 53, 216), (52, 140, 244), (443, 250, 252), (463, 140, 147), (409, 163, 523), (474, 457, 485), (51, 468, 470), (126, 578, 212), (482, 207, 395), (398, 409, 523), (396, 251, 236), (177, 444, 101), (452, 462, 449), (252, 250, 233), (263, 526, 386), (523, 482, 531), (216, 189, 533), (50, 70, 244), (162, 211, 126), (468, 467, 151), (254, 237, 251), (94, 587, 118), (126, 211, 575), (438, 288, 284), (533, 445, 216), (486, 408, 552), (524, 252, 53), (445, 255, 475), (538, 583, 2), (236, 251, 237), (241, 222, 474), (578, 126, 17), (222, 457, 474), (469, 345, 452), (470, 212, 9), (221, 149, 214), (470, 0, 212), (449, 469, 452), (564, 28, 460), (485, 190, 474), (184, 228, 190), (249, 250, 398), (53, 588, 216), (570, 587, 135), (245, 250, 243), (474, 228, 241), (222, 393, 458), (455, 588, 53), (214, 149, 151), (456, 234, 190), (145, 463, 147), (448, 449, 462), (107, 145, 220), (462, 210, 231), (210, 145, 461), (50, 51, 470), (231, 448, 462), (551, 400, 324), (448, 344, 404), (562, 435, 561), (393, 254, 353), (234, 461, 118), (145, 210, 462), (320, 326, 559), (450, 559, 263), (463, 452, 345), (231, 485, 457), (313, 494, 490), (570, 227, 382), (486, 412, 493), (220, 188, 107), (448, 231, 457), (474, 190, 228), (574, 145, 107), (51, 467, 468), (431, 320, 559), (266, 326, 555), (556, 425, 505), (270, 416, 324), (189, 55, 533), (551, 499, 400), (459, 431, 415), (413, 493, 2), (187, 382, 117), (231, 210, 461), (145, 462, 463), (29, 26, 24), (216, 588, 135), (118, 461, 574), (260, 523, 531), (447, 454, 522), (483, 531, 484), (531, 482, 542), (443, 409, 398), (187, 183, 234), (234, 456, 461), (475, 255, 444), (497, 348, 4), (135, 587, 94), (187, 587, 382), (456, 485, 231), (452, 463, 462), (570, 135, 588), (107, 188, 139), (189, 216, 135), (456, 190, 485), (190, 234, 184), (118, 187, 234), (189, 135, 94), (17, 34, 1), (177, 475, 444), (475, 443, 524), (575, 149, 34), (454, 398, 260), (538, 412, 370), (435, 362, 561), (414, 521, 562), (421, 435, 562), (368, 435, 421), (388, 425, 430), (496, 315, 553), (505, 388, 375), (374, 372, 347), (398, 454, 261), (391, 429, 390), (498, 506, 400), (390, 415, 431), (417, 375, 388), (446, 390, 429), (396, 249, 261), (43, 1, 34), (406, 253, 263), (524, 443, 252), (524, 53, 445), (43, 215, 38), (5, 28, 14), (180, 163, 409), (17, 19, 578), (180, 409, 475), (483, 526, 257), (353, 256, 253), (61, 189, 125), (447, 261, 454), (70, 470, 63), (140, 50, 244), (509, 466, 213), (57, 244, 70), (215, 149, 221), (368, 479, 377), (509, 140, 345), (587, 187, 118), (467, 51, 213), (495, 515, 487), (493, 412, 538), (2, 493, 538), (459, 271, 418), (9, 63, 470), (15, 578, 5), (43, 69, 1), (26, 29, 1), (151, 162, 90), (15, 9, 212), (433, 494, 441), (415, 390, 446), (70, 50, 470), (57, 59, 244), (359, 360, 469), (575, 17, 126), (467, 150, 214), (248, 533, 546), (245, 233, 250), (319, 424, 442), (521, 313, 484), (515, 525, 487), (326, 285, 406), (459, 415, 319), (555, 320, 315), (446, 430, 425), (530, 408, 486), (326, 283, 285), (499, 319, 556), (446, 389, 430), (248, 255, 445), (149, 575, 211), (487, 562, 521), (390, 450, 471), (553, 459, 496), (507, 579, 581), (379, 300, 383), (466, 359, 373), (507, 417, 388), (444, 255, 248), (125, 118, 574), (145, 574, 461), (375, 417, 561), (507, 589, 417), (257, 531, 483), (559, 450, 431), (406, 263, 326), (484, 313, 420), (498, 561, 580), (448, 453, 344), (494, 433, 391), (495, 489, 515), (189, 61, 55), (139, 61, 107), (61, 125, 574)])
me_cube_001.polygons.foreach_set('material_index', [0, 0, 1, 1, 1, 0, 0, 0, 0, 1, 1, 0, 1, 1, 1, 1, 1, 0, 0, 1, 0, 1, 1, 1, 1, 1, 1, 0, 1, 1, 0, 1, 1, 1, 1, 1, 1, 1, 1, 1, 0, 0, 1, 1, 0, 1, 0, 0, 1, 1, 1, 1, 0, 1, 0, 0, 1, 0, 0, 1, 1, 0, 0, 1, 1, 1, 1, 0, 1, 0, 0, 0, 0, 1, 1, 0, 0, 1, 1, 1, 0, 0, 1, 0, 0, 0, 0, 0, 0, 0, 0, 0, 0, 0, 0, 0, 1, 0, 0, 0, 1, 0, 1, 0, 1, 1, 0, 1, 0, 0, 0, 1, 0, 1, 1, 1, 1, 1, 0, 0, 1, 0, 1, 0, 1, 1, 0, 1, 1, 0, 1, 0, 0, 0, 0, 0, 0, 0, 0, 0, 0, 0, 0, 0, 0, 0, 0, 0, 0, 0, 0, 0, 1, 0, 0, 0, 0, 0, 0, 0, 0, 0, 0, 0, 0, 0, 0, 0, 0, 0, 0, 0, 0, 1, 1, 1, 0, 1, 1, 1, 1, 0, 0, 0, 0, 0, 0, 1, 1, 0, 1, 1, 0, 0, 0, 0, 0, 0, 0, 0, 0, 1, 0, 0, 1, 1, 1, 0, 0, 0, 1, 0, 1, 1, 0, 0, 1, 0, 0, 0, 0, 0, 0, 1, 1, 1, 1, 1, 0, 1, 1, 1, 0, 0, 0, 0, 0, 1, 1, 0, 1, 0, 0, 1, 0, 1, 1, 0, 0, 0, 0, 1, 1, 1, 0, 0, 0, 1, 0, 1, 1, 1, 0, 0, 0, 0, 0, 0, 0, 0, 0, 0, 0, 0, 0, 0, 0, 1, 0, 1, 1, 0, 1, 1, 1, 1, 1, 1, 0, 0, 1, 0, 1, 0, 0, 1, 0, 1, 0, 0, 0, 1, 1, 0, 0, 0, 0, 1, 1, 0, 0, 0, 0, 0, 0, 0, 0, 0, 0, 1, 0, 0, 1, 0, 0, 0, 1, 0, 0, 0, 1, 0, 0, 1, 1, 1, 0, 0, 0, 1, 0, 0, 0, 0, 0, 1, 0, 0, 1, 0, 0, 1, 0, 1, 0, 1, 0, 0, 0, 0, 0, 1, 1, 0, 1, 1, 1, 0, 0, 0, 0, 0, 1, 0, 1, 1, 0, 1, 1, 1, 1, 0, 1, 1, 0, 0, 1, 0, 1, 1, 1, 1, 1, 1, 1, 0, 0, 0, 0, 1, 0, 1, 0, 0, 1, 0, 1, 1, 1, 1, 1, 0, 1, 0, 1, 0, 0, 1, 1, 1, 1, 0, 0, 1, 1, 1, 0, 1, 1, 1, 1, 0, 1, 1, 0, 1, 0, 1, 1, 1, 1, 1, 0, 0, 1, 1, 1, 1, 1, 1, 1, 1, 0, 0, 1, 0, 0, 1, 1, 0, 1, 0, 1, 0, 1, 0, 0, 0, 0, 1, 0, 0, 0, 0, 0, 0, 0, 1, 1, 1, 0, 0, 0, 0, 0, 0, 0, 0, 0, 1, 0, 1, 1, 0, 0, 0, 0, 0, 1, 0, 1, 1, 0, 0, 0, 0, 0, 0, 0, 0, 0, 1, 0, 0, 1, 1, 0, 1, 0, 1, 1, 1, 0, 1, 1, 1, 1, 1, 0, 1, 0, 0, 0, 1, 0, 0, 0, 1, 1, 0, 0, 1, 0, 1, 0, 0, 0, 0, 0, 1, 1, 0, 0, 0, 0, 1, 1, 0, 1, 1, 1, 0, 1, 1, 0, 0, 1, 0, 0, 0, 1, 1, 1, 0, 0, 0, 0, 1, 0, 1, 0, 0, 0, 0, 0, 0, 1, 0, 1, 1, 0, 0, 0, 1, 1, 0, 1, 0, 1, 1, 0, 0, 0, 1, 0, 0, 1, 0, 1, 0, 1, 1, 0, 1, 0, 0, 0, 1, 0, 0, 0, 0, 1, 0, 0, 0, 0, 0, 1, 1, 0, 0, 0, 0, 1, 0, 0, 0, 0, 0, 0, 1, 1, 1, 0, 0, 0, 0, 0, 0, 0, 0, 1, 0, 0, 1, 0, 0, 1, 1, 1, 0, 0, 1, 0, 1, 1, 0, 0, 1, 0, 1, 0, 0, 1, 0, 0, 0, 0, 0, 1, 0, 0, 0, 0, 1, 1, 0, 1, 1, 0, 0, 1, 1, 0, 1, 1, 0, 0, 0, 1, 1, 1, 0, 0, 1, 1, 0, 1, 1, 1, 1, 1, 1, 1, 1, 0, 0, 1, 0, 0, 0, 0, 0, 1, 0, 0, 1, 0, 1, 1, 0, 0, 0, 0, 1, 1, 1, 1, 1, 0, 1, 1, 1, 0, 1, 1, 1, 0, 1, 0, 0, 1, 1, 0, 0, 0, 0, 1, 0, 1, 1, 1, 0, 0, 1, 0, 1, 1, 1, 1, 0, 1, 0, 1, 1, 0, 0, 1, 1, 1, 1, 0, 1, 1, 1, 0, 0, 0, 0, 1, 1, 1, 1, 1, 1, 1, 0, 0, 1, 0, 0, 0, 1, 0, 0, 0, 0, 1, 0, 0, 0, 0, 0, 0, 1, 1, 1, 1, 1, 0, 0, 0, 1, 0, 0, 1, 0, 1, 1, 1, 1, 1, 1, 1, 1, 0, 1, 0, 1, 0, 0, 1, 1, 0, 1, 1, 0, 1, 1, 1, 0, 0, 1, 1, 0, 1, 0, 0, 0, 0, 0, 1, 1, 0, 1, 1, 0, 0, 1, 1, 1, 0, 1, 0, 1, 0, 0, 1, 1, 1, 1, 0, 1, 0, 0, 1, 1, 1, 0, 0, 1, 1, 0, 1, 1, 1, 0, 1, 0, 1, 1, 0, 1, 1, 0, 1, 0, 1, 0, 1, 0, 1, 1, 1, 1, 1, 0, 0, 1, 0, 0, 0, 1, 1, 0, 0, 0, 0, 0, 1, 1, 1, 1, 0, 1, 0, 1, 0, 1, 1, 1, 0, 1, 0, 1, 0, 1, 0, 1, 0, 0, 1, 1, 0, 1, 1, 1, 1, 0, 1, 0, 1, 1, 0, 0, 1, 1, 0, 1, 1, 1, 1, 0, 1, 0, 1, 1, 1, 1, 1, 0, 0, 1, 1, 1, 1, 1, 0, 0, 1, 0, 0, 0, 0, 0, 0, 1, 0, 0, 1, 0, 0, 0, 0, 0, 1, 1, 1, 0, 1, 0, 1, 0, 0, 0, 1, 0, 0, 0, 0, 1, 0, 0, 0, 1, 1, 1, 1, 1, 0, 1, 0, 1, 1, 1, 0, 1, 0, 0, 1, 1, 0, 0, 1, 1, 1, 0, 1, 0, 0, 0, 1, 0, 0, 1, 0, 0, 0, 1, 1, 1, 0, 0, 1, 1, 1, 1, 1, 0, 0, 0, 0, 0, 0, 1, 1, 0, 0, 0, 0, 0, 0, 0, 1, 1, 0, 1, 1, 1, 1, 0, 1, 1, 1, 1, 1, 1, 1, 0, 0, 0, 1, 0, 1, 1, 1, 1, 0, 1, 1, 1, 1, 1, 0, 1, 0, 1, 0, 1, 1, 0, 1, 1, 1, 0, 0, 0, 1, 0, 1, 0, 1, 1, 1, 0, 0, 0, 0, 0, 0, 1, 1, 0, 0, 0, 1, 0, 0, 1, 0, 1, 0, 1, 1, 0, 0, 0, 1, 0, 0, 0, 1, 1, 1, 1, 0, 0, 1, 1, 1, 1, 0, 0, 0, 1, 1, 0, 1, 0, 0, 0])
me_cube_001.materials.append(None)
me_cube_001.materials.append(None)
me_cube_001.use_remesh_preserve_volume = False
me_cube_001.use_remesh_preserve_attributes = False
me_cube_001.use_mirror_vertex_groups = False
me_cube_001.update()

# ---- objects
ob_cube = bpy.data.objects.new('Cube', me_cube_001)

# ---- transforms, parenting, visibility, modifiers, constraints
ob_cube.location = (0.0, 0.0, 0.0)
ob_cube.lineart.crease_threshold = 0.0

# ---- collection membership
col_collection_1.objects.link(ob_cube)

# ---- scene / render settings (as saved in the file)
scene.frame_start = 1; scene.frame_end = 250; scene.frame_set(1)
scene.render.engine = 'BLENDER_EEVEE_NEXT'
scene.render.resolution_percentage = 50
scene.render.dither_intensity = 0.0
scene.cycles.use_denoising = False
scene.cycles.samples = 128
scene.cycles.sampling_pattern = 'TABULATED_SOBOL'
scene.cycles.light_sampling_threshold = 0.0
scene.cycles.use_adaptive_sampling = False
scene.cycles.use_light_tree = False
scene.cycles.blur_glossy = 0.0
scene.cycles.sample_clamp_indirect = 0.0
scene.view_settings.view_transform = 'Standard'
bpy.context.view_layer.update()

# ---- added for rendering (the .blend has no active camera and no usable light): camera, sun
cam_auto = bpy.data.cameras.new('AutoCamera')
cam_auto.lens = 50.0
cam_auto.sensor_width = 36.0
cam_auto.clip_end = 1000.0
ob_auto_camera = bpy.data.objects.new('AutoCamera', cam_auto)
scene.collection.objects.link(ob_auto_camera)
ob_auto_camera.location = (15.5728, -18.2414, 12.1286)
ob_auto_camera.rotation_euler = (1.09748, -7.21219e-08, 0.694738)
scene.camera = ob_auto_camera
light_auto_sun = bpy.data.lights.new('AutoSun', 'SUN')
light_auto_sun.energy = 3.0
light_auto_sun.angle = 0.0523599
ob_auto_sun = bpy.data.objects.new('AutoSun', light_auto_sun)
scene.collection.objects.link(ob_auto_sun)
ob_auto_sun.rotation_euler = (0.872665, 0.174533, 0.523599)
bpy.context.view_layer.update()
